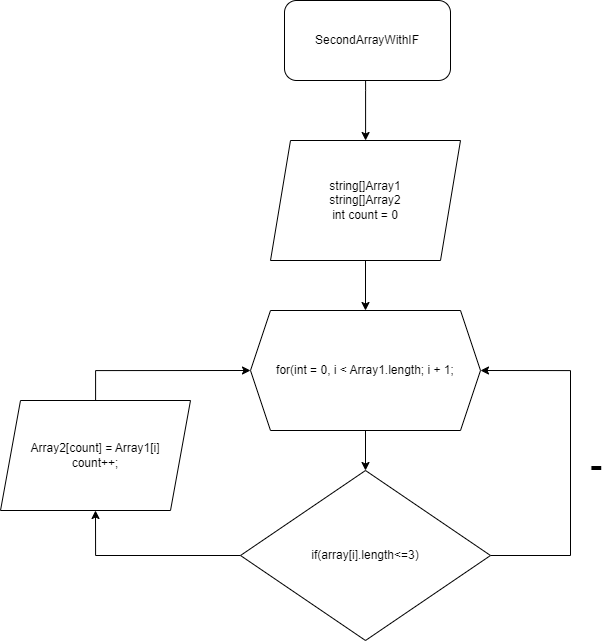

The diagram above was exported from draw.io. Its source (the exported page's mxGraphModel, read from the mxfile embedded in the PNG):
<mxGraphModel dx="1600" dy="869" grid="1" gridSize="10" guides="1" tooltips="1" connect="1" arrows="1" fold="1" page="1" pageScale="1" pageWidth="827" pageHeight="1169" math="0" shadow="0">
  <root>
    <mxCell id="0" />
    <mxCell id="1" parent="0" />
    <mxCell id="CoLIbEv1fD29NA_m2W4W-3" style="edgeStyle=orthogonalEdgeStyle;rounded=0;orthogonalLoop=1;jettySize=auto;html=1;" edge="1" parent="1" source="CoLIbEv1fD29NA_m2W4W-2" target="CoLIbEv1fD29NA_m2W4W-4">
      <mxGeometry relative="1" as="geometry">
        <mxPoint x="437" y="260" as="targetPoint" />
        <Array as="points">
          <mxPoint x="435" y="180" />
          <mxPoint x="435" y="180" />
        </Array>
      </mxGeometry>
    </mxCell>
    <mxCell id="CoLIbEv1fD29NA_m2W4W-2" value="SecondArrayWithIF" style="rounded=1;whiteSpace=wrap;html=1;" vertex="1" parent="1">
      <mxGeometry x="354" y="90" width="166" height="80" as="geometry" />
    </mxCell>
    <mxCell id="CoLIbEv1fD29NA_m2W4W-5" style="edgeStyle=orthogonalEdgeStyle;rounded=0;orthogonalLoop=1;jettySize=auto;html=1;" edge="1" parent="1" source="CoLIbEv1fD29NA_m2W4W-4" target="CoLIbEv1fD29NA_m2W4W-6">
      <mxGeometry relative="1" as="geometry">
        <mxPoint x="435" y="440" as="targetPoint" />
      </mxGeometry>
    </mxCell>
    <mxCell id="CoLIbEv1fD29NA_m2W4W-4" value="string[]Array1&lt;br&gt;string[]Array2&lt;br&gt;int count = 0" style="shape=parallelogram;perimeter=parallelogramPerimeter;whiteSpace=wrap;html=1;fixedSize=1;" vertex="1" parent="1">
      <mxGeometry x="340" y="230" width="190" height="120" as="geometry" />
    </mxCell>
    <mxCell id="CoLIbEv1fD29NA_m2W4W-7" style="edgeStyle=orthogonalEdgeStyle;rounded=0;orthogonalLoop=1;jettySize=auto;html=1;" edge="1" parent="1" source="CoLIbEv1fD29NA_m2W4W-6" target="CoLIbEv1fD29NA_m2W4W-8">
      <mxGeometry relative="1" as="geometry">
        <mxPoint x="435" y="600" as="targetPoint" />
      </mxGeometry>
    </mxCell>
    <mxCell id="CoLIbEv1fD29NA_m2W4W-6" value="for(int = 0, i &amp;lt; Array1.length; i + 1;" style="shape=hexagon;perimeter=hexagonPerimeter2;whiteSpace=wrap;html=1;fixedSize=1;" vertex="1" parent="1">
      <mxGeometry x="320" y="400" width="230" height="120" as="geometry" />
    </mxCell>
    <mxCell id="CoLIbEv1fD29NA_m2W4W-9" style="edgeStyle=orthogonalEdgeStyle;rounded=0;orthogonalLoop=1;jettySize=auto;html=1;entryX=1;entryY=0.5;entryDx=0;entryDy=0;" edge="1" parent="1" source="CoLIbEv1fD29NA_m2W4W-8" target="CoLIbEv1fD29NA_m2W4W-6">
      <mxGeometry relative="1" as="geometry">
        <Array as="points">
          <mxPoint x="640" y="645" />
          <mxPoint x="640" y="460" />
        </Array>
      </mxGeometry>
    </mxCell>
    <mxCell id="CoLIbEv1fD29NA_m2W4W-12" style="edgeStyle=orthogonalEdgeStyle;rounded=0;orthogonalLoop=1;jettySize=auto;html=1;entryX=0.5;entryY=1;entryDx=0;entryDy=0;" edge="1" parent="1" source="CoLIbEv1fD29NA_m2W4W-8" target="CoLIbEv1fD29NA_m2W4W-11">
      <mxGeometry relative="1" as="geometry" />
    </mxCell>
    <mxCell id="CoLIbEv1fD29NA_m2W4W-8" value="if(array[i].length&amp;lt;=3)" style="rhombus;whiteSpace=wrap;html=1;" vertex="1" parent="1">
      <mxGeometry x="310" y="560" width="250" height="170" as="geometry" />
    </mxCell>
    <mxCell id="CoLIbEv1fD29NA_m2W4W-10" value="-" style="text;html=1;align=center;verticalAlign=middle;resizable=0;points=[];autosize=1;strokeColor=none;fillColor=none;fontStyle=1;fontSize=37;" vertex="1" parent="1">
      <mxGeometry x="645" y="525" width="40" height="60" as="geometry" />
    </mxCell>
    <mxCell id="CoLIbEv1fD29NA_m2W4W-13" style="edgeStyle=orthogonalEdgeStyle;rounded=0;orthogonalLoop=1;jettySize=auto;html=1;entryX=0;entryY=0.5;entryDx=0;entryDy=0;" edge="1" parent="1" source="CoLIbEv1fD29NA_m2W4W-11" target="CoLIbEv1fD29NA_m2W4W-6">
      <mxGeometry relative="1" as="geometry">
        <Array as="points">
          <mxPoint x="165" y="460" />
        </Array>
      </mxGeometry>
    </mxCell>
    <mxCell id="CoLIbEv1fD29NA_m2W4W-11" value="Array2[count] = Array1[i]&lt;br&gt;count++;" style="shape=parallelogram;perimeter=parallelogramPerimeter;whiteSpace=wrap;html=1;fixedSize=1;" vertex="1" parent="1">
      <mxGeometry x="70" y="490" width="190" height="110" as="geometry" />
    </mxCell>
  </root>
</mxGraphModel>